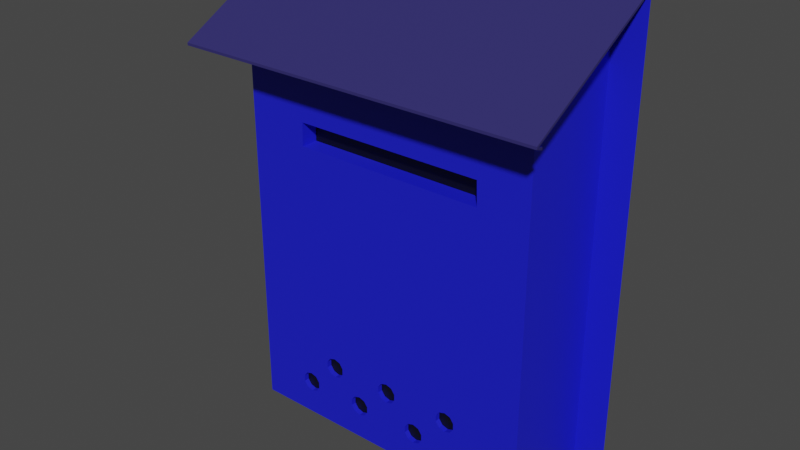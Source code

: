 # Source: mailbox.blend  (saved by Blender 3.6.13; exported with 4.5.12 LTS)
import bpy
from mathutils import Matrix  # noqa: F401  (used for matrix-valued properties, if any)

bpy.ops.wm.read_factory_settings(use_empty=True)
scene = bpy.context.scene
scene.name = 'Scene'

# ---- materials (node trees are filled in below, after node groups)
mat_mailbox = bpy.data.materials.new('mailbox')
mat_mailbox.use_transparent_shadow = False
mat_hole = bpy.data.materials.new('hole')
mat_hole.use_transparent_shadow = False
mat_blackblue = bpy.data.materials.new('blackBlue')
mat_blackblue.use_transparent_shadow = False

# ---- material node trees
mat_mailbox.use_nodes = True; mat_mailbox.node_tree.nodes.clear()
_N = mat_mailbox.node_tree.nodes; _L = mat_mailbox.node_tree.links
n0 = _N.new('ShaderNodeBsdfPrincipled'); n0.name = 'Principled BSDF'; n0.location = (10, 300)
n0.distribution = 'GGX'
n0.subsurface_method = 'RANDOM_WALK_SKIN'
n0.inputs[0].default_value = (0.01102, 0.01373, 0.6738, 1.0)
n0.inputs[1].default_value = 0.03704
n0.inputs[3].default_value = 1.45
n0.inputs[15].default_value = 0.2346
n0.inputs[27].default_value = (0.0, 0.0, 0.0, 1.0)
n0.inputs[28].default_value = 1.0
n1 = _N.new('ShaderNodeOutputMaterial'); n1.name = 'Material Output'; n1.location = (300, 300)
_L.new(n0.outputs[0], n1.inputs[0])
n1.is_active_output = True
mat_hole.use_nodes = True; mat_hole.node_tree.nodes.clear()
_N = mat_hole.node_tree.nodes; _L = mat_hole.node_tree.links
n0 = _N.new('ShaderNodeBsdfPrincipled'); n0.name = 'Principled BSDF'; n0.location = (10, 300)
n0.distribution = 'GGX'
n0.subsurface_method = 'RANDOM_WALK_SKIN'
n0.inputs[0].default_value = (0.0, 0.0, 0.0, 1.0)
n0.inputs[3].default_value = 1.45
n0.inputs[27].default_value = (0.0, 0.0, 0.0, 1.0)
n0.inputs[28].default_value = 1.0
n1 = _N.new('ShaderNodeOutputMaterial'); n1.name = 'Material Output'; n1.location = (300, 300)
_L.new(n0.outputs[0], n1.inputs[0])
n1.is_active_output = True
mat_blackblue.use_nodes = True; mat_blackblue.node_tree.nodes.clear()
_N = mat_blackblue.node_tree.nodes; _L = mat_blackblue.node_tree.links
n0 = _N.new('ShaderNodeBsdfPrincipled'); n0.name = 'Principled BSDF'; n0.location = (10, 300)
n0.distribution = 'GGX'
n0.subsurface_method = 'RANDOM_WALK_SKIN'
n0.inputs[0].default_value = (0.03016, 0.02564, 0.1424, 1.0)
n0.inputs[3].default_value = 1.45
n0.inputs[27].default_value = (0.0, 0.0, 0.0, 1.0)
n0.inputs[28].default_value = 1.0
n1 = _N.new('ShaderNodeOutputMaterial'); n1.name = 'Material Output'; n1.location = (300, 300)
_L.new(n0.outputs[0], n1.inputs[0])
n1.is_active_output = True

# ---- world
world_world = bpy.data.worlds.new('World'); scene.world = world_world
world_world.use_nodes = True; world_world.node_tree.nodes.clear()
_N = world_world.node_tree.nodes; _L = world_world.node_tree.links
n0 = _N.new('ShaderNodeOutputWorld'); n0.name = 'World Output'; n0.location = (300, 300)
n1 = _N.new('ShaderNodeBackground'); n1.name = 'Background'; n1.location = (10, 300)
n1.inputs[0].default_value = (0.05088, 0.05088, 0.05088, 1.0)
_L.new(n1.outputs[0], n0.inputs[0])
n0.is_active_output = True
world_world.color = (0.05088, 0.05088, 0.05088)
world_world.use_sun_shadow = False
world_world.sun_shadow_jitter_overblur = 0.0

# ---- meshes
me_cube_017 = bpy.data.meshes.new('Cube.017')
me_cube_017.from_pydata([(-0.1529, -0.04999, -0.2079), (-0.1529, -0.04999, 0.1902), (0.1048, -0.04497, -0.1824), (-0.1529, 0.05001, -0.2079), (-0.1529, 0.05001, 0.1921), (0.09874, -0.04497, -0.1805), (0.1471, -0.04999, -0.2079), (0.1471, -0.04999, 0.1902), (0.09502, -0.04497, -0.1754), (0.1471, 0.05001, -0.2079), (0.1471, 0.05001, 0.1921), (0.09502, -0.04497, -0.169), (-0.1829, 0.05001, -0.2079), (-0.1829, 0.05001, 0.1921), (0.09874, -0.04497, -0.1639), (0.1771, 0.05001, -0.2079), (0.1771, 0.05001, 0.1921), (0.1048, -0.04497, -0.162), (-0.1829, 0.05004, 0.2489), (0.1108, -0.04497, -0.1639), (0.1771, 0.05004, 0.2489), (-0.1829, -0.09555, 0.1679), (0.1771, -0.09455, 0.1679), (0.1145, -0.04497, -0.169), (-0.1529, 0.05001, 0.2468), (0.1145, -0.04497, -0.1754), (0.1471, 0.05001, 0.2467), (0.1108, -0.04497, -0.1805), (-0.1829, 0.05004, 0.2465), (-0.1829, -0.09555, 0.1656), (-0.03189, -0.04497, -0.1824), (-0.1529, -0.04999, 0.1876), (-0.0379, -0.04497, -0.1805), (0.1471, -0.04999, 0.1876), (-0.1829, -0.09555, 0.1654), (-0.04162, -0.04497, -0.1754), (0.1771, -0.09455, 0.1654), (0.1771, 0.05004, 0.2464), (-0.04162, -0.04497, -0.169), (0.1771, -0.09455, 0.1654), (-0.0379, -0.04497, -0.1639), (-0.03189, -0.04497, -0.162), (-0.02587, -0.04497, -0.1639), (-0.02215, -0.04497, -0.169), (-0.02215, -0.04497, -0.1754), (-0.02587, -0.04497, -0.1805), (-0.06258, -0.04497, -0.1524), (-0.0686, -0.04497, -0.1505), (-0.07232, -0.04497, -0.1454), (-0.07232, -0.04497, -0.139), (-0.0686, -0.04497, -0.1339), (-0.06258, -0.04497, -0.132), (-0.05656, -0.04497, -0.1339), (-0.05284, -0.04497, -0.139), (-0.05284, -0.04497, -0.1454), (-0.05656, -0.04497, -0.1505), (0.001786, -0.04497, -0.1524), (-0.004233, -0.04497, -0.1505), (-0.007953, -0.04497, -0.1454), (-0.007953, -0.04497, -0.139), (-0.004233, -0.04497, -0.1339), (0.001786, -0.04497, -0.132), (0.007806, -0.04497, -0.1339), (0.01153, -0.04497, -0.139), (0.01153, -0.04497, -0.1454), (0.007806, -0.04497, -0.1505), (0.06987, -0.04497, -0.1524), (0.06385, -0.04497, -0.1505), (0.06013, -0.04497, -0.1454), (0.06013, -0.04497, -0.139), (0.06385, -0.04497, -0.1339), (0.06987, -0.04497, -0.132), (0.07589, -0.04497, -0.1339), (0.07961, -0.04497, -0.139), (0.07961, -0.04497, -0.1454), (0.07589, -0.04497, -0.1505), (0.034, -0.04497, -0.1824), (0.02798, -0.04497, -0.1805), (0.02426, -0.04497, -0.1754), (0.02426, -0.04497, -0.169), (0.02798, -0.04497, -0.1639), (0.034, -0.04497, -0.162), (0.04002, -0.04497, -0.1639), (0.04374, -0.04497, -0.169), (0.04374, -0.04497, -0.1754), (0.04002, -0.04497, -0.1805), (-0.09453, -0.04497, -0.1824), (-0.1005, -0.04497, -0.1805), (-0.1043, -0.04497, -0.1754), (-0.1043, -0.04497, -0.169), (-0.1005, -0.04497, -0.1639), (-0.09453, -0.04497, -0.162), (-0.08851, -0.04497, -0.1639), (-0.08479, -0.04497, -0.169), (-0.08479, -0.04497, -0.1754), (-0.08851, -0.04497, -0.1805), (-0.1043, -0.04999, -0.1754), (-0.1005, -0.04999, -0.1805), (-0.1043, -0.04999, -0.169), (-0.09453, -0.04999, -0.1824), (-0.09453, -0.04999, -0.162), (-0.1005, -0.04999, -0.1639), (-0.08479, -0.04999, -0.1754), (-0.07232, -0.04999, -0.1454), (-0.08479, -0.04999, -0.169), (-0.06258, -0.04999, -0.132), (-0.06258, -0.04999, -0.1524), (-0.0686, -0.04999, -0.1339), (-0.0686, -0.04999, -0.1505), (-0.07232, -0.04999, -0.139), (-0.08851, -0.04999, -0.1805), (-0.08851, -0.04999, -0.1639), (-0.05284, -0.04999, -0.1454), (-0.05284, -0.04999, -0.139), (-0.0379, -0.04999, -0.1805), (-0.0379, -0.04999, -0.1639), (-0.04162, -0.04999, -0.1754), (-0.04162, -0.04999, -0.169), (-0.05656, -0.04999, -0.1505), (-0.03189, -0.04999, -0.162), (-0.02215, -0.04999, -0.1754), (-0.02288, -0.04999, -0.168), (-0.02215, -0.04999, -0.169), (-0.02587, -0.04999, -0.1805), (-0.02587, -0.04999, -0.1639), (-0.007953, -0.04999, -0.1454), (-0.007221, -0.04999, -0.1464), (-0.004233, -0.04999, -0.1339), (-0.004233, -0.04999, -0.1505), (-0.007953, -0.04999, -0.139), (-0.03189, -0.04999, -0.1824), (-0.05656, -0.04999, -0.1339), (0.007806, -0.04999, -0.1505), (0.007806, -0.04999, -0.1339), (0.02426, -0.04999, -0.1754), (0.02725, -0.04999, -0.1649), (0.02426, -0.04999, -0.169), (0.001786, -0.04999, -0.1524), (0.01153, -0.04999, -0.1454), (0.02798, -0.04999, -0.1639), (0.01153, -0.04999, -0.139), (0.04002, -0.04999, -0.1805), (0.034, -0.04999, -0.1824), (0.034, -0.04999, -0.162), (0.04374, -0.04999, -0.169), (0.04301, -0.04999, -0.168), (0.06013, -0.04999, -0.1454), (0.06013, -0.04999, -0.139), (0.04374, -0.04999, -0.1754), (0.04002, -0.04999, -0.1639), (0.02798, -0.04999, -0.1805), (0.06987, -0.04999, -0.1524), (0.06987, -0.04999, -0.132), (0.07961, -0.04999, -0.1454), (0.09502, -0.04999, -0.169), (0.07961, -0.04999, -0.139), (0.09502, -0.04999, -0.1754), (0.07589, -0.04999, -0.1505), (0.07589, -0.04999, -0.1339), (0.1048, -0.04999, -0.1824), (0.09874, -0.04999, -0.1805), (0.09874, -0.04999, -0.1639), (0.1145, -0.04999, -0.169), (0.1145, -0.04999, -0.1754), (0.1108, -0.04999, -0.1805), (0.1108, -0.04999, -0.1639), (0.1048, -0.04999, -0.162), (0.06385, -0.04999, -0.1505), (0.06385, -0.04999, -0.1339), (0.001786, -0.04999, -0.132), (-0.1856, -0.08412, 0.1633), (0.1744, -0.08312, 0.1633), (-0.1856, -0.08412, 0.1608), (0.1744, -0.08312, 0.1608), (-0.09256, -0.04999, 0.1029), (-0.09316, -0.04999, 0.08001), (0.09704, -0.04999, 0.07978), (0.09618, -0.04999, 0.1034), (-0.09256, -0.03309, 0.1029), (-0.09316, -0.03309, 0.08001), (0.09704, -0.03309, 0.07978), (0.09618, -0.03309, 0.1034)], [], [(0, 1, 4, 3), (3, 4, 10, 9), (9, 10, 7, 6), (138, 132, 137, 128, 126, 121, 122, 120, 123, 130, 114, 116, 117, 115, 112, 118, 106, 108, 104, 102, 110, 99, 97, 96, 0, 6, 163, 164, 159, 160, 156, 154, 153, 157, 151, 167, 146, 145, 144, 148, 141, 142, 150, 134, 136, 135), (104, 108, 103, 109, 107, 105, 131, 113, 112, 115, 119, 124, 121, 126, 125, 129, 127, 169, 133, 140, 138, 135, 139, 143, 149, 145, 146, 147, 168, 152, 158, 155, 153, 154, 161, 166, 165, 162, 163, 6, 7, 176, 175, 1, 0, 96, 98, 101, 100, 111), (3, 9, 6, 0), (4, 1, 24), (4, 3, 12, 13), (10, 9, 15, 16), (13, 16, 20, 18), (18, 20, 22, 21), (7, 10, 26), (18, 21, 29, 28), (21, 22, 36, 34), (1, 7, 33, 31), (22, 20, 37, 39), (159, 2, 5, 160), (160, 5, 8, 156), (156, 8, 11, 154), (154, 11, 14, 161), (161, 14, 17, 166), (166, 17, 19, 165), (165, 19, 23, 162), (162, 23, 25, 163), (23, 19, 17, 14, 11, 8, 5, 2, 27, 25), (163, 25, 27, 164), (164, 27, 2, 159), (130, 30, 32, 114), (114, 32, 35, 116), (116, 35, 38, 117), (117, 38, 40, 115), (115, 40, 41, 119), (119, 41, 42, 124), (124, 42, 43, 122, 121), (122, 43, 44, 120), (43, 42, 41, 40, 38, 35, 32, 30, 45, 44), (120, 44, 45, 123), (123, 45, 30, 130), (106, 46, 47, 108), (108, 47, 48, 103), (103, 48, 49, 109), (109, 49, 50, 107), (107, 50, 51, 105), (105, 51, 52, 131), (131, 52, 53, 113), (113, 53, 54, 112), (47, 46, 55, 54, 53, 52, 51, 50, 49, 48), (112, 54, 55, 118), (118, 55, 46, 106), (137, 56, 57, 128), (126, 128, 57, 58, 125), (125, 58, 59, 129), (129, 59, 60, 127), (127, 60, 61, 169), (169, 61, 62, 133), (133, 62, 63, 140), (140, 63, 64, 138), (57, 56, 65, 64, 63, 62, 61, 60, 59, 58), (138, 64, 65, 132), (132, 65, 56, 137), (151, 66, 67, 167), (167, 67, 68, 146), (146, 68, 69, 147), (147, 69, 70, 168), (168, 70, 71, 152), (152, 71, 72, 158), (158, 72, 73, 155), (155, 73, 74, 153), (73, 72, 71, 70, 69, 68, 67, 66, 75, 74), (153, 74, 75, 157), (157, 75, 66, 151), (142, 76, 77, 150), (150, 77, 78, 134), (134, 78, 79, 136), (135, 136, 79, 80, 139), (139, 80, 81, 143), (143, 81, 82, 149), (149, 82, 83, 144, 145), (144, 83, 84, 148), (77, 76, 85, 84, 83, 82, 81, 80, 79, 78), (148, 84, 85, 141), (141, 85, 76, 142), (99, 86, 87, 97), (97, 87, 88, 96), (96, 88, 89, 98), (98, 89, 90, 101), (101, 90, 91, 100), (100, 91, 92, 111), (111, 92, 93, 104), (104, 93, 94, 102), (93, 92, 91, 90, 89, 88, 87, 86, 95, 94), (102, 94, 95, 110), (110, 95, 86, 99), (34, 36, 173, 172), (22, 21, 170, 171), (171, 170, 172, 173), (34, 172, 170, 21), (36, 22, 171, 173), (1, 175, 174, 177, 176, 7), (177, 174, 178, 181), (181, 178, 179, 180), (175, 176, 180, 179), (176, 177, 181, 180), (174, 175, 179, 178)])
me_cube_017.polygons.foreach_set('material_index', [0, 0, 0, 0, 0, 0, 0, 0, 0, 0, 2, 0, 2, 2, 0, 2, 0, 0, 0, 0, 0, 0, 0, 0, 1, 0, 0, 0, 0, 0, 0, 0, 0, 0, 0, 1, 0, 0, 0, 0, 0, 0, 0, 0, 0, 0, 1, 0, 0, 0, 0, 0, 0, 0, 0, 0, 0, 1, 0, 0, 0, 0, 0, 0, 0, 0, 0, 0, 1, 0, 0, 0, 0, 0, 0, 0, 0, 0, 0, 1, 0, 0, 0, 0, 0, 0, 0, 0, 0, 0, 1, 0, 0, 2, 0, 0, 2, 2, 0, 0, 1, 0, 0, 0])
_uv = me_cube_017.uv_layers.new(name='UVMap')
_uv.uv.foreach_set('vector', [0.375, 0.0, 0.625, 0.0, 0.625, 0.25, 0.375, 0.25, 0.375, 0.25, 0.625, 0.25, 0.625, 0.5, 0.375, 0.5, 0.375, 0.5, 0.625, 0.5, 0.625, 0.75, 0.375, 0.75, 0.4143, 0.863, 0.4111, 0.8661, 0.4099, 0.8711, 0.4111, 0.8761, 0.4137, 0.8786, 0.4001, 0.8917, 0.3994, 0.8911, 0.3955, 0.8911, 0.3922, 0.8942, 0.391, 0.8992, 0.3922, 0.9042, 0.3955, 0.9073, 0.3994, 0.9073, 0.4026, 0.9042, 0.4143, 0.9166, 0.4111, 0.9197, 0.4099, 0.9247, 0.4111, 0.9298, 0.3994, 0.9433, 0.3955, 0.9433, 0.3922, 0.9464, 0.391, 0.9514, 0.3922, 0.9564, 0.3955, 0.9595, 0.375, 1.0, 0.375, 0.75, 0.3955, 0.7772, 0.3922, 0.7803, 0.391, 0.7853, 0.3922, 0.7903, 0.3955, 0.7934, 0.3994, 0.7934, 0.4143, 0.8063, 0.4111, 0.8094, 0.4099, 0.8144, 0.4111, 0.8194, 0.4143, 0.8225, 0.4001, 0.8368, 0.3994, 0.8361, 0.3955, 0.8361, 0.3922, 0.8392, 0.391, 0.8443, 0.3922, 0.8493, 0.3955, 0.8524, 0.3994, 0.8524, 0.402, 0.8499, 0.3994, 0.9433, 0.4111, 0.9298, 0.4143, 0.9329, 0.4183, 0.9329, 0.4215, 0.9298, 0.4227, 0.9247, 0.4215, 0.9197, 0.4183, 0.9166, 0.4143, 0.9166, 0.4026, 0.9042, 0.4039, 0.8992, 0.4026, 0.8942, 0.4001, 0.8917, 0.4137, 0.8786, 0.4143, 0.8792, 0.4183, 0.8792, 0.4215, 0.8761, 0.4227, 0.8711, 0.4215, 0.8661, 0.4183, 0.863, 0.4143, 0.863, 0.402, 0.8499, 0.4026, 0.8493, 0.4039, 0.8443, 0.4026, 0.8392, 0.4001, 0.8368, 0.4143, 0.8225, 0.4183, 0.8225, 0.4215, 0.8194, 0.4227, 0.8144, 0.4215, 0.8094, 0.4183, 0.8063, 0.4143, 0.8063, 0.3994, 0.7934, 0.4026, 0.7903, 0.4039, 0.7853, 0.4026, 0.7803, 0.3994, 0.7772, 0.3955, 0.7772, 0.375, 0.75, 0.625, 0.75, 0.5557, 0.7584, 0.5558, 0.9169, 0.625, 1.0, 0.375, 1.0, 0.3955, 0.9595, 0.3994, 0.9595, 0.4026, 0.9564, 0.4039, 0.9514, 0.4026, 0.9464, 0.125, 0.5, 0.375, 0.5, 0.375, 0.75, 0.125, 0.75, 0.625, 0.25, 0.625, 0.0, 0.0, 0.0, 0.625, 0.25, 0.375, 0.25, 0.375, 0.25, 0.625, 0.25, 0.625, 0.5, 0.375, 0.5, 0.375, 0.5, 0.625, 0.5, 0.0, 0.0, 0.0, 0.0, 0.0, 0.0, 0.0, 0.0, 0.0, 0.0, 0.0, 0.0, 0.0, 0.0, 0.0, 0.0, 0.625, 0.75, 0.625, 0.5, 0.0, 0.0, 0.0, 0.0, 0.0, 0.0, 0.0, 0.0, 0.0, 0.0, 0.0, 0.0, 0.0, 0.0, 0.0, 0.0, 0.0, 0.0, 0.625, 1.0, 0.625, 0.75, 0.625, 0.75, 0.625, 1.0, 0.0, 0.0, 0.0, 0.0, 0.0, 0.0, 0.0, 0.0, 1.0, 0.5984, 1.0, 1.0, 0.9, 1.0, 0.9, 0.5984, 0.9, 0.5984, 0.9, 1.0, 0.8, 1.0, 0.8, 0.5984, 0.8, 0.5984, 0.8, 1.0, 0.7, 1.0, 0.7, 0.5984, 0.7, 0.5984, 0.7, 1.0, 0.6, 1.0, 0.6, 0.5984, 0.6, 0.5984, 0.6, 1.0, 0.5, 1.0, 0.5, 0.5984, 0.5, 0.5984, 0.5, 1.0, 0.4, 1.0, 0.4, 0.5984, 0.4, 0.5984, 0.4, 1.0, 0.3, 1.0, 0.3, 0.5984, 0.3, 0.5984, 0.3, 1.0, 0.2, 1.0, 0.2, 0.5984, 0.02175, 0.1758, 0.1089, 0.05584, 0.25, 0.01, 0.3911, 0.05584, 0.4783, 0.1758, 0.4783, 0.3242, 0.3911, 0.4442, 0.25, 0.49, 0.1089, 0.4442, 0.02175, 0.3242, 0.2, 0.5984, 0.2, 1.0, 0.1, 1.0, 0.1, 0.5984, 0.1, 0.5984, 0.1, 1.0, -7.451e-08, 1.0, -7.451e-08, 0.5984, 1.0, 0.5985, 1.0, 1.0, 0.9, 1.0, 0.9, 0.5985, 0.9, 0.5985, 0.9, 1.0, 0.8, 1.0, 0.8, 0.5985, 0.8, 0.5985, 0.8, 1.0, 0.7, 1.0, 0.7, 0.5985, 0.7, 0.5985, 0.7, 1.0, 0.6, 1.0, 0.6, 0.5985, 0.6, 0.5985, 0.6, 1.0, 0.5, 1.0, 0.5, 0.5985, 0.5, 0.5985, 0.5, 1.0, 0.4, 1.0, 0.4, 0.5985, 0.4, 0.5985, 0.4, 1.0, 0.3, 1.0, 0.3, 0.5985, 0.3197, 0.5985, 0.3, 0.5985, 0.3, 1.0, 0.2, 1.0, 0.2, 0.5985, 0.02175, 0.1758, 0.1089, 0.05584, 0.25, 0.01, 0.3911, 0.05584, 0.4783, 0.1758, 0.4783, 0.3242, 0.3911, 0.4442, 0.25, 0.49, 0.1089, 0.4442, 0.02175, 0.3242, 0.2, 0.5985, 0.2, 1.0, 0.1, 1.0, 0.1, 0.5985, 0.1, 0.5985, 0.1, 1.0, -7.451e-08, 1.0, -7.451e-08, 0.5985, 1.0, 0.5984, 1.0, 1.0, 0.9, 1.0, 0.9, 0.5984, 0.9, 0.5984, 0.9, 1.0, 0.8, 1.0, 0.8, 0.5984, 0.8, 0.5984, 0.8, 1.0, 0.7, 1.0, 0.7, 0.5984, 0.7, 0.5984, 0.7, 1.0, 0.6, 1.0, 0.6, 0.5984, 0.6, 0.5984, 0.6, 1.0, 0.5, 1.0, 0.5, 0.5984, 0.5, 0.5984, 0.5, 1.0, 0.4, 1.0, 0.4, 0.5984, 0.4, 0.5984, 0.4, 1.0, 0.3, 1.0, 0.3, 0.5984, 0.3, 0.5984, 0.3, 1.0, 0.2, 1.0, 0.2, 0.5984, 0.3911, 0.4442, 0.25, 0.49, 0.1089, 0.4442, 0.02175, 0.3242, 0.02175, 0.1758, 0.1089, 0.05584, 0.25, 0.01, 0.3911, 0.05584, 0.4783, 0.1758, 0.4783, 0.3242, 0.2, 0.5984, 0.2, 1.0, 0.1, 1.0, 0.1, 0.5984, 0.1, 0.5984, 0.1, 1.0, -7.451e-08, 1.0, -7.451e-08, 0.5984, 1.0, 0.5984, 1.0, 1.0, 0.9, 1.0, 0.9, 0.5984, 0.8197, 0.5984, 0.9, 0.5984, 0.9, 1.0, 0.8, 1.0, 0.8, 0.5984, 0.8, 0.5984, 0.8, 1.0, 0.7, 1.0, 0.7, 0.5984, 0.7, 0.5984, 0.7, 1.0, 0.6, 1.0, 0.6, 0.5984, 0.6, 0.5984, 0.6, 1.0, 0.5, 1.0, 0.5, 0.5984, 0.5, 0.5984, 0.5, 1.0, 0.4, 1.0, 0.4, 0.5984, 0.4, 0.5984, 0.4, 1.0, 0.3, 1.0, 0.3, 0.5984, 0.3, 0.5984, 0.3, 1.0, 0.2, 1.0, 0.2, 0.5984, 0.3911, 0.4442, 0.25, 0.49, 0.1089, 0.4442, 0.02175, 0.3242, 0.02175, 0.1758, 0.1089, 0.05584, 0.25, 0.01, 0.3911, 0.05584, 0.4783, 0.1758, 0.4783, 0.3242, 0.2, 0.5984, 0.2, 1.0, 0.1, 1.0, 0.1, 0.5984, 0.1, 0.5984, 0.1, 1.0, -7.451e-08, 1.0, -7.451e-08, 0.5984, 1.0, 0.5984, 1.0, 1.0, 0.9, 1.0, 0.9, 0.5984, 0.9, 0.5984, 0.9, 1.0, 0.8, 1.0, 0.8, 0.5984, 0.8, 0.5984, 0.8, 1.0, 0.7, 1.0, 0.7, 0.5984, 0.7, 0.5984, 0.7, 1.0, 0.6, 1.0, 0.6, 0.5984, 0.6, 0.5984, 0.6, 1.0, 0.5, 1.0, 0.5, 0.5984, 0.5, 0.5984, 0.5, 1.0, 0.4, 1.0, 0.4, 0.5984, 0.4, 0.5984, 0.4, 1.0, 0.3, 1.0, 0.3, 0.5984, 0.3, 0.5984, 0.3, 1.0, 0.2, 1.0, 0.2, 0.5984, 0.02175, 0.1758, 0.1089, 0.05584, 0.25, 0.01, 0.3911, 0.05584, 0.4783, 0.1758, 0.4783, 0.3242, 0.3911, 0.4442, 0.25, 0.49, 0.1089, 0.4442, 0.02175, 0.3242, 0.2, 0.5984, 0.2, 1.0, 0.1, 1.0, 0.1, 0.5984, 0.1, 0.5984, 0.1, 1.0, -7.451e-08, 1.0, -7.451e-08, 0.5984, 1.0, 0.5985, 1.0, 1.0, 0.9, 1.0, 0.9, 0.5985, 0.9, 0.5985, 0.9, 1.0, 0.8, 1.0, 0.8, 0.5985, 0.8, 0.5985, 0.8, 1.0, 0.7, 1.0, 0.7, 0.5985, 0.6197, 0.5985, 0.7, 0.5985, 0.7, 1.0, 0.6, 1.0, 0.6, 0.5985, 0.6, 0.5985, 0.6, 1.0, 0.5, 1.0, 0.5, 0.5985, 0.5, 0.5985, 0.5, 1.0, 0.4, 1.0, 0.4, 0.5985, 0.4, 0.5985, 0.4, 1.0, 0.3, 1.0, 0.3, 0.5985, 0.3197, 0.5985, 0.3, 0.5985, 0.3, 1.0, 0.2, 1.0, 0.2, 0.5985, 0.3911, 0.4442, 0.25, 0.49, 0.1089, 0.4442, 0.02175, 0.3242, 0.02175, 0.1758, 0.1089, 0.05584, 0.25, 0.01, 0.3911, 0.05584, 0.4783, 0.1758, 0.4783, 0.3242, 0.2, 0.5985, 0.2, 1.0, 0.1, 1.0, 0.1, 0.5985, 0.1, 0.5985, 0.1, 1.0, -7.451e-08, 1.0, -7.451e-08, 0.5985, 1.0, 0.5985, 1.0, 1.0, 0.9, 1.0, 0.9, 0.5985, 0.9, 0.5985, 0.9, 1.0, 0.8, 1.0, 0.8, 0.5985, 0.8, 0.5985, 0.8, 1.0, 0.7, 1.0, 0.7, 0.5985, 0.7, 0.5985, 0.7, 1.0, 0.6, 1.0, 0.6, 0.5985, 0.6, 0.5985, 0.6, 1.0, 0.5, 1.0, 0.5, 0.5985, 0.5, 0.5985, 0.5, 1.0, 0.4, 1.0, 0.4, 0.5985, 0.4, 0.5985, 0.4, 1.0, 0.3, 1.0, 0.3, 0.5985, 0.3, 0.5985, 0.3, 1.0, 0.2, 1.0, 0.2, 0.5985, 0.02175, 0.1758, 0.1089, 0.05584, 0.25, 0.01, 0.3911, 0.05584, 0.4783, 0.1758, 0.4783, 0.3242, 0.3911, 0.4442, 0.25, 0.49, 0.1089, 0.4442, 0.02175, 0.3242, 0.2, 0.5985, 0.2, 1.0, 0.1, 1.0, 0.1, 0.5985, 0.1, 0.5985, 0.1, 1.0, -7.451e-08, 1.0, -7.451e-08, 0.5985, 0.0, 0.0, 0.0, 0.0, 0.0, 0.0, 0.0, 0.0, 0.0, 0.0, 0.0, 0.0, 0.0, 0.0, 0.0, 0.0, 0.0, 0.0, 0.0, 0.0, 0.0, 0.0, 0.0, 0.0, 0.0, 0.0, 0.0, 0.0, 0.0, 0.0, 0.0, 0.0, 0.0, 0.0, 0.0, 0.0, 0.0, 0.0, 0.0, 0.0, 0.625, 1.0, 0.5558, 0.9169, 0.5702, 0.9164, 0.5705, 0.7591, 0.5557, 0.7584, 0.625, 0.75, 0.5705, 0.7591, 0.5702, 0.9164, 0.5702, 0.9164, 0.5705, 0.7591, 0.5705, 0.7591, 0.5702, 0.9164, 0.5558, 0.9169, 0.5557, 0.7584, 0.5558, 0.9169, 0.5557, 0.7584, 0.5557, 0.7584, 0.5558, 0.9169, 0.5557, 0.7584, 0.5705, 0.7591, 0.5705, 0.7591, 0.5557, 0.7584, 0.5702, 0.9164, 0.5558, 0.9169, 0.5558, 0.9169, 0.5702, 0.9164])
me_cube_017.materials.append(mat_mailbox)
me_cube_017.materials.append(mat_hole)
me_cube_017.materials.append(mat_blackblue)
me_cube_017.update()

# ---- objects
ob_mailbox = bpy.data.objects.new('mailbox', me_cube_017)

# ---- transforms, parenting, visibility, modifiers, constraints
ob_mailbox.location = (0.0, 0.0, 0.0)

# ---- collection membership
scene.collection.objects.link(ob_mailbox)

# ---- scene / render settings (as saved in the file)
scene.frame_start = 1; scene.frame_end = 250; scene.frame_set(1)
scene.render.engine = 'BLENDER_EEVEE_NEXT'
scene.cycles.sampling_pattern = 'TABULATED_SOBOL'
scene.view_settings.view_transform = 'Filmic'
bpy.context.view_layer.update()

# ---- added for rendering (the .blend has no active camera and no usable light): camera, sun
cam_auto = bpy.data.cameras.new('AutoCamera')
cam_auto.lens = 50.0
cam_auto.sensor_width = 36.0
cam_auto.clip_end = 1000.0
ob_auto_camera = bpy.data.objects.new('AutoCamera', cam_auto)
scene.collection.objects.link(ob_auto_camera)
ob_auto_camera.location = (0.552043, -0.690283, 0.465515)
ob_auto_camera.rotation_euler = (1.09748, -7.21219e-08, 0.694738)
scene.camera = ob_auto_camera
light_auto_sun = bpy.data.lights.new('AutoSun', 'SUN')
light_auto_sun.energy = 3.0
light_auto_sun.angle = 0.0523599
ob_auto_sun = bpy.data.objects.new('AutoSun', light_auto_sun)
scene.collection.objects.link(ob_auto_sun)
ob_auto_sun.rotation_euler = (0.872665, 0.174533, 0.523599)
bpy.context.view_layer.update()

